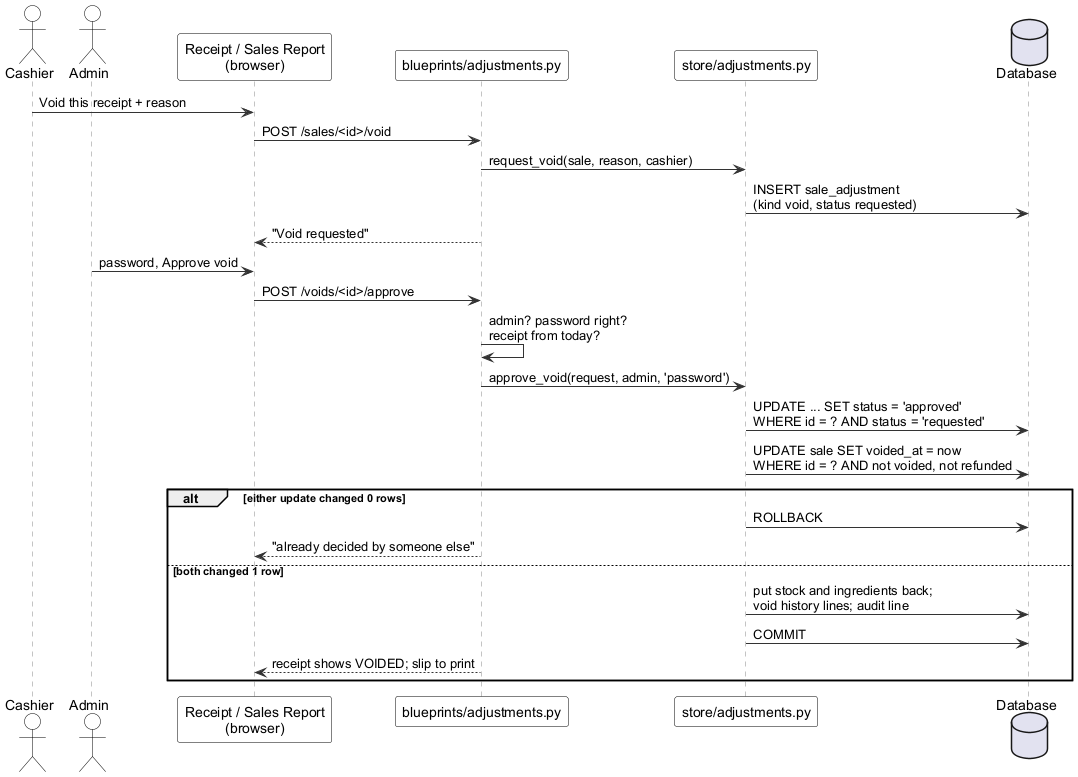

The diagram above was rendered by PlantUML. Its source (embedded in the PNG):
@startuml
!pragma layout smetana
' Sequence: ask for and approve a void - Inventory & POS System v0.32.0 (report, Lecture 5-7; redrawn 2026-10-27)
' Edit: paste into draw.io (Arrange > Insert > Advanced > PlantUML) or planttext.com
skinparam defaultFontName Arial
skinparam shadowing false
skinparam ArrowColor #333333
skinparam rectangle {
  BackgroundColor White
  BorderColor Black
}
skinparam usecase {
  BackgroundColor White
  BorderColor Black
}
skinparam class {
  BackgroundColor White
  BorderColor Black
  HeaderBackgroundColor #E6F1EE
}
skinparam activity {
  BackgroundColor White
  BorderColor Black
}
skinparam state {
  BackgroundColor White
  BorderColor Black
}
skinparam sequence {
  ParticipantBackgroundColor White
  ParticipantBorderColor Black
  LifeLineBorderColor #888888
  ActorBorderColor Black
  ActorBackgroundColor White
}
skinparam note {
  BackgroundColor #FFFBEA
  BorderColor #C9B458
}
skinparam swimlaneWidth same
hide circle

actor Cashier
actor Admin
participant "Receipt / Sales Report\n(browser)" as UI
participant "blueprints/adjustments.py" as C
participant "store/adjustments.py" as S
database "Database" as DB
Cashier -> UI : Void this receipt + reason
UI -> C : POST /sales/<id>/void
C -> S : request_void(sale, reason, cashier)
S -> DB : INSERT sale_adjustment\n(kind void, status requested)
C --> UI : "Void requested"
Admin -> UI : password, Approve void
UI -> C : POST /voids/<id>/approve
C -> C : admin? password right?\nreceipt from today?
C -> S : approve_void(request, admin, 'password')
S -> DB : UPDATE ... SET status = 'approved'\nWHERE id = ? AND status = 'requested'
S -> DB : UPDATE sale SET voided_at = now\nWHERE id = ? AND not voided, not refunded
alt either update changed 0 rows
  S -> DB : ROLLBACK
  C --> UI : "already decided by someone else"
else both changed 1 row
  S -> DB : put stock and ingredients back;\nvoid history lines; audit line
  S -> DB : COMMIT
  C --> UI : receipt shows VOIDED; slip to print
end
@enduml